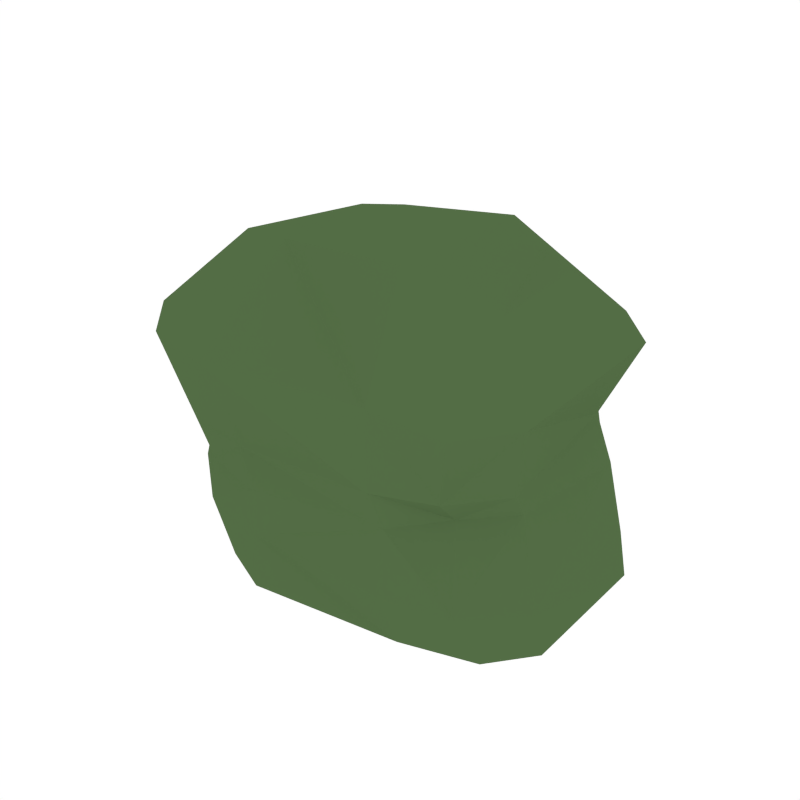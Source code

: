 # Source: BushBerries_2.blend  (saved by Blender 2.79.0; exported with 4.5.12 LTS)
import bpy
from mathutils import Matrix  # noqa: F401  (used for matrix-valued properties, if any)

bpy.ops.wm.read_factory_settings(use_empty=True)
scene = bpy.context.scene
scene.name = 'Scene'

# ---- collections
col_collection_1 = bpy.data.collections.new('Collection 1'); scene.collection.children.link(col_collection_1)

# ---- materials (node trees are filled in below, after node groups)
mat_green_bush = bpy.data.materials.new('Green_Bush')
mat_green_bush.alpha_threshold = 0.0
mat_green_bush.diffuse_color = (0.08744, 0.1523, 0.05986, 1.0)
mat_green_bush.roughness = 0.5
mat_berry = bpy.data.materials.new('Berry')
mat_berry.alpha_threshold = 0.0
mat_berry.diffuse_color = (0.4672, 0.02703, 0.03821, 1.0)
mat_berry.roughness = 0.5

# ---- material node trees

# ---- world
world_world = bpy.data.worlds.new('World'); scene.world = world_world
world_world.color = (1.0, 1.0, 1.0)
world_world.use_sun_shadow = False
world_world.sun_shadow_jitter_overblur = 0.0
world_world.cycles.sampling_method = 'NONE'
world_world.cycles.sample_map_resolution = 256

# ---- meshes
me_cube_026 = bpy.data.meshes.new('Cube.026')
me_cube_026.from_pydata([(-0.225, 0.1982, 0.1151), (0.1937, 0.2063, 0.06887), (-0.2082, -0.203, 0.09895), (0.2103, -0.1946, 0.08534), (0.1781, -0.1806, 0.2294), (-0.2195, 0.1513, 0.2159), (-0.218, -0.2057, 0.2116), (0.1478, -0.1159, 0.4671), (-0.1684, 0.07831, 0.4666), (-0.1678, -0.1398, 0.4863), (-0.123, 0.2348, 0.1038), (0.2821, -0.1229, 0.08572), (0.2558, 0.1352, 0.06497), (-0.2882, 0.1149, 0.1207), (-0.2911, -0.1376, 0.1095), (-0.1043, -0.2225, 0.09004), (-0.1994, -0.1776, -0.008028), (0.2111, 0.1719, -0.005523), (-0.211, 0.161, -0.004672), (-0.2193, 0.1871, 0.1847), (0.1813, 0.1909, 0.1719), (-0.2014, -0.1977, 0.1624), (0.2074, 0.1794, 0.3708), (-0.2204, 0.17, 0.3587), (-0.2295, -0.2536, 0.3646), (0.1781, 0.1685, 0.2546), (0.1302, 0.08732, 0.4641), (0.2235, -0.15, -0.003242), (0.1841, -0.156, 0.2005), (0.199, -0.1998, 0.3311), (0.09358, 0.2169, 0.08035), (0.1105, -0.2152, 0.08243), (-0.2803, -0.138, 0.2076), (0.2409, -0.1131, 0.234), (-0.2783, 0.08513, 0.2058), (0.2242, 0.09518, 0.2576), (-0.1214, -0.2203, 0.2205), (-0.1364, 0.2048, 0.2263), (-0.09479, -0.1469, 0.4908), (0.1944, -0.08875, 0.4454), (0.1863, 0.06889, 0.4533), (-0.1031, 0.09443, 0.4746), (-0.2176, 0.04765, 0.4435), (-0.2123, -0.1098, 0.4487), (-0.2774, -0.1217, 0.002692), (-0.1082, -0.2216, 0.002804), (-0.1258, 0.2088, 0.007294), (-0.2753, 0.09595, 0.00804), (0.2737, 0.1253, 0.004195), (0.2816, -0.09778, 0.0089), (0.246, -0.1026, 0.2064), (0.2363, 0.1224, 0.1755), (-0.281, 0.1073, 0.1864), (-0.1186, 0.2071, 0.1827), (-0.1012, -0.2231, 0.1605), (-0.2787, -0.1306, 0.169), (-0.3102, -0.1746, 0.3613), (-0.1178, -0.2799, 0.3639), (0.2535, -0.1185, 0.3298), (-0.2848, 0.09215, 0.3514), (0.2723, 0.1157, 0.3653), (-0.1316, 0.2319, 0.3661), (0.08989, -0.2124, 0.228), (0.08324, 0.1891, 0.2477), (0.08832, -0.1437, 0.4976), (0.07163, 0.1069, 0.4921), (0.09531, 0.1855, -0.005403), (0.1119, -0.1799, -0.007058), (0.1072, -0.2022, 0.1782), (0.08835, 0.205, 0.1763), (0.1053, 0.2138, 0.3687), (0.1013, -0.2234, 0.3502)], [], [(42, 43, 9, 8), (38, 9, 24, 57), (56, 24, 9, 43), (59, 56, 43, 42), (39, 58, 60, 40), (38, 64, 65, 41), (8, 9, 38, 41), (34, 52, 55, 32), (59, 42, 8, 23), (66, 17, 27, 67), (61, 23, 8, 41), (65, 26, 22, 70), (40, 60, 22, 26), (65, 70, 61, 41), (48, 49, 27, 17), (34, 5, 19, 52), (63, 69, 53, 37), (21, 6, 32, 55), (68, 54, 15, 31), (33, 4, 28, 50), (35, 33, 50, 51), (19, 5, 37, 53), (51, 50, 11, 12), (36, 54, 68, 62), (28, 4, 62, 68), (36, 6, 21, 54), (67, 31, 15, 45), (58, 29, 4, 33), (0, 13, 52, 19), (0, 19, 53, 10), (0, 10, 46, 18), (0, 18, 47, 13), (1, 30, 69, 20), (1, 20, 51, 12), (1, 12, 48, 17), (1, 17, 66, 30), (48, 12, 11, 49), (55, 52, 13, 14), (44, 14, 13, 47), (34, 32, 56, 59), (2, 15, 54, 21), (2, 21, 55, 14), (2, 14, 44, 16), (2, 16, 45, 15), (60, 35, 25, 22), (34, 59, 23, 5), (37, 5, 23, 61), (58, 33, 35, 60), (57, 24, 6, 36), (44, 47, 18, 16), (32, 6, 24, 56), (57, 36, 62, 71), (71, 62, 4, 29), (70, 63, 37, 61), (53, 69, 30, 10), (46, 10, 30, 66), (69, 63, 25, 20), (3, 11, 50, 28), (3, 28, 68, 31), (3, 31, 67, 27), (3, 27, 49, 11), (65, 64, 7, 26), (20, 25, 35, 51), (39, 7, 29, 58), (66, 67, 45, 16, 18, 46), (26, 7, 39, 40), (64, 71, 29, 7), (38, 57, 71, 64), (70, 22, 25, 63)])
me_cube_026.materials.append(mat_green_bush)
me_cube_026.materials.append(mat_berry)
me_cube_026.use_remesh_preserve_volume = False
me_cube_026.use_remesh_preserve_attributes = False
me_cube_026.use_mirror_vertex_groups = False
me_cube_026.update()

# ---- objects
ob_bushberries_2 = bpy.data.objects.new('BushBerries_2', me_cube_026)

# ---- transforms, parenting, visibility, modifiers, constraints
ob_bushberries_2.location = (0.0, 0.0, 0.0)
ob_bushberries_2.lineart.crease_threshold = 0.0

# ---- collection membership
col_collection_1.objects.link(ob_bushberries_2)

# ---- scene / render settings (as saved in the file)
scene.frame_start = 1; scene.frame_end = 250; scene.frame_set(0)
scene.render.engine = 'CYCLES'
scene.render.resolution_x = 1000
scene.render.resolution_y = 1000
scene.render.dither_intensity = 0.0
scene.cycles.samples = 200
scene.cycles.sampling_pattern = 'TABULATED_SOBOL'
scene.cycles.light_sampling_threshold = 0.0
scene.cycles.use_adaptive_sampling = False
scene.cycles.use_light_tree = False
scene.cycles.caustics_reflective = False
scene.cycles.caustics_refractive = False
scene.cycles.blur_glossy = 0.0
scene.cycles.max_bounces = 2
scene.cycles.pixel_filter_type = 'GAUSSIAN'
scene.cycles.sample_clamp_indirect = 0.0
scene.view_settings.view_transform = 'Standard'
bpy.context.view_layer.update()

# ---- added for rendering (the .blend has no active camera): camera
cam_auto = bpy.data.cameras.new('AutoCamera')
cam_auto.lens = 50.0
cam_auto.sensor_width = 36.0
cam_auto.clip_end = 1000.0
ob_auto_camera = bpy.data.objects.new('AutoCamera', cam_auto)
scene.collection.objects.link(ob_auto_camera)
ob_auto_camera.location = (0.849647, -1.05895, 0.935737)
ob_auto_camera.rotation_euler = (1.09748, -7.21219e-08, 0.694738)
scene.camera = ob_auto_camera
bpy.context.view_layer.update()
